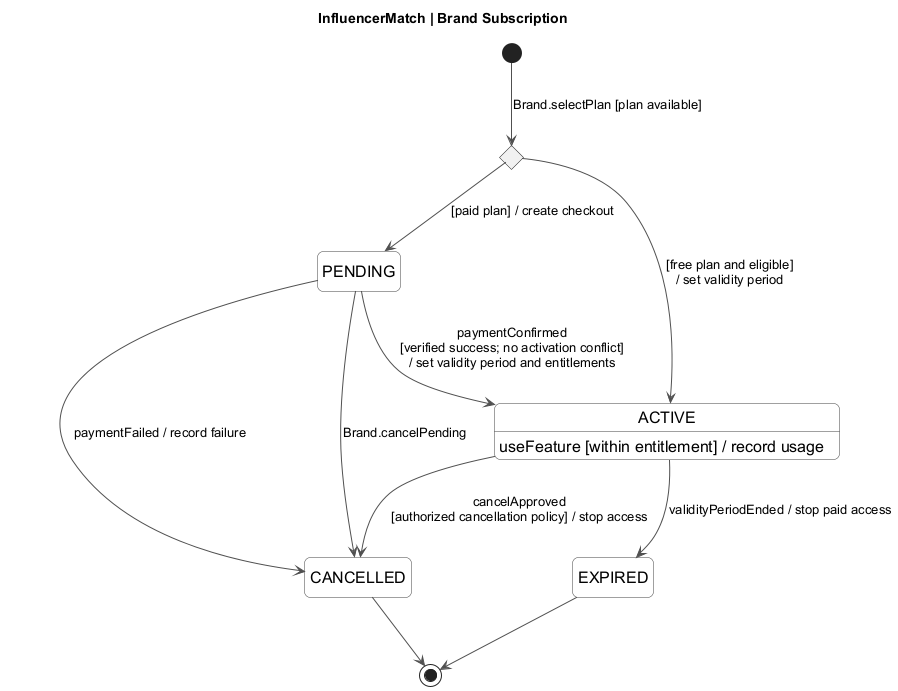

The diagram above was rendered by PlantUML. Its source (embedded in the PNG):
@startuml
skinparam backgroundColor white
skinparam shadowing false
skinparam defaultFontName Arial
skinparam defaultFontSize 15
skinparam ArrowFontSize 13
skinparam stateFontSize 16
skinparam stateBackgroundColor #FFFFFF
skinparam stateBorderColor #404040
skinparam ArrowColor #505050
skinparam roundcorner 12
skinparam nodesep 55
skinparam ranksep 65
hide empty description
title InfluencerMatch | Brand Subscription
state planType <<choice>>
[*] --> planType : Brand.selectPlan [plan available]
planType --> PENDING : [paid plan] / create checkout
planType --> ACTIVE : [free plan and eligible]\n/ set validity period
PENDING --> ACTIVE : paymentConfirmed\n[verified success; no activation conflict]\n/ set validity period and entitlements
PENDING --> CANCELLED : paymentFailed / record failure
PENDING --> CANCELLED : Brand.cancelPending
ACTIVE : useFeature [within entitlement] / record usage
ACTIVE --> EXPIRED : validityPeriodEnded / stop paid access
ACTIVE --> CANCELLED : cancelApproved\n[authorized cancellation policy] / stop access
EXPIRED --> [*]
CANCELLED --> [*]
@enduml